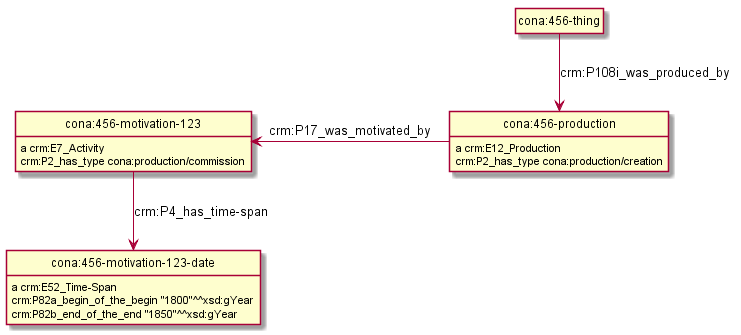

The diagram above was rendered by PlantUML. Its source (embedded in the PNG):
@startuml
hide empty methods
hide empty attributes
hide circle
skinparam classAttributeIconSize 0
class cona_456_motivation_123_date as "cona:456-motivation-123-date"
cona_456_motivation_123_date : a crm:E52_Time-Span
cona_456_motivation_123_date : crm:P82a_begin_of_the_begin "1800"^^xsd:gYear
cona_456_motivation_123_date : crm:P82b_end_of_the_end "1850"^^xsd:gYear
class cona_456_thing as "cona:456-thing"
class cona_456_production as "cona:456-production"
cona_456_thing --> cona_456_production : crm:P108i_was_produced_by
cona_456_production : a crm:E12_Production
class cona_456_motivation_123 as "cona:456-motivation-123"
cona_456_production -left-> cona_456_motivation_123 : crm:P17_was_motivated_by
cona_456_production : crm:P2_has_type cona:production/creation
cona_456_motivation_123 : a crm:E7_Activity
cona_456_motivation_123 --> cona_456_motivation_123_date : crm:P4_has_time-span
cona_456_motivation_123 : crm:P2_has_type cona:production/commission
@enduml